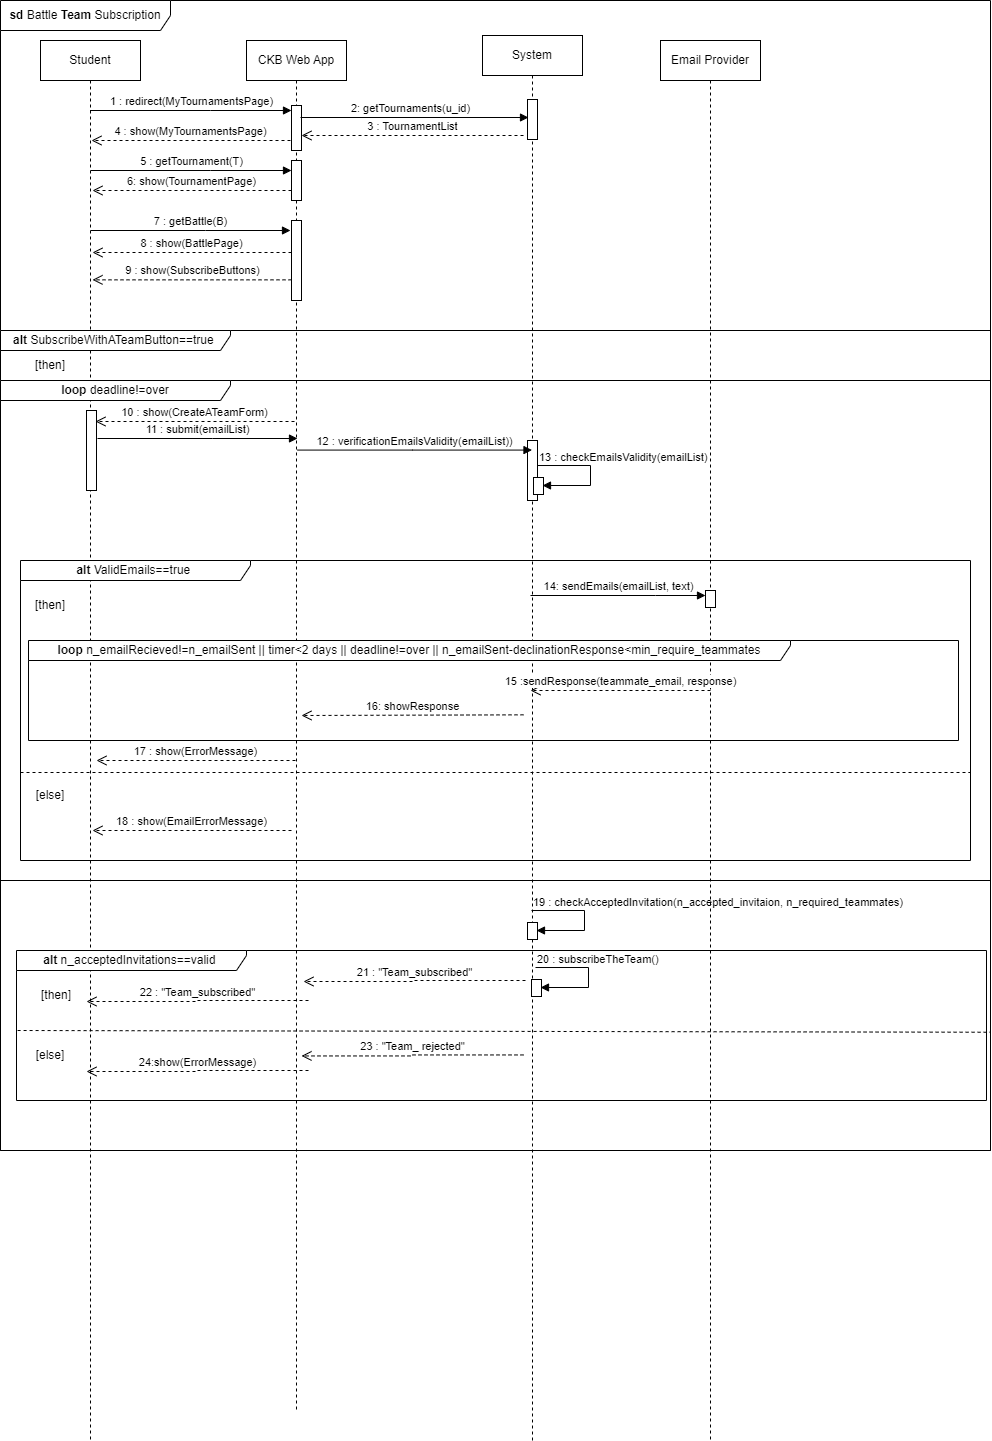

The diagram above was exported from draw.io. Its source (the exported page's mxGraphModel, read from the mxfile embedded in the PNG):
<mxGraphModel dx="1050" dy="542" grid="1" gridSize="10" guides="1" tooltips="1" connect="1" arrows="1" fold="1" page="1" pageScale="1" pageWidth="827" pageHeight="1169" math="0" shadow="0">
  <root>
    <mxCell id="0" />
    <mxCell id="1" parent="0" />
    <mxCell id="FBVa7s4n8cbFYfYda0Ox-1" value="Student" style="shape=umlLifeline;perimeter=lifelinePerimeter;whiteSpace=wrap;html=1;container=0;dropTarget=0;collapsible=0;recursiveResize=0;outlineConnect=0;portConstraint=eastwest;newEdgeStyle={&quot;edgeStyle&quot;:&quot;elbowEdgeStyle&quot;,&quot;elbow&quot;:&quot;vertical&quot;,&quot;curved&quot;:0,&quot;rounded&quot;:0};" parent="1" vertex="1">
      <mxGeometry x="40" y="40" width="100" height="1400" as="geometry" />
    </mxCell>
    <mxCell id="FBVa7s4n8cbFYfYda0Ox-2" value="CKB Web App" style="shape=umlLifeline;perimeter=lifelinePerimeter;whiteSpace=wrap;html=1;container=0;dropTarget=0;collapsible=0;recursiveResize=0;outlineConnect=0;portConstraint=eastwest;newEdgeStyle={&quot;edgeStyle&quot;:&quot;elbowEdgeStyle&quot;,&quot;elbow&quot;:&quot;vertical&quot;,&quot;curved&quot;:0,&quot;rounded&quot;:0};" parent="1" vertex="1">
      <mxGeometry x="246" y="40" width="100" height="1370" as="geometry" />
    </mxCell>
    <mxCell id="FBVa7s4n8cbFYfYda0Ox-3" value="" style="html=1;points=[];perimeter=orthogonalPerimeter;outlineConnect=0;targetShapes=umlLifeline;portConstraint=eastwest;newEdgeStyle={&quot;edgeStyle&quot;:&quot;elbowEdgeStyle&quot;,&quot;elbow&quot;:&quot;vertical&quot;,&quot;curved&quot;:0,&quot;rounded&quot;:0};" parent="FBVa7s4n8cbFYfYda0Ox-2" vertex="1">
      <mxGeometry x="45" y="120" width="10" height="40" as="geometry" />
    </mxCell>
    <mxCell id="FBVa7s4n8cbFYfYda0Ox-4" value="" style="html=1;points=[];perimeter=orthogonalPerimeter;outlineConnect=0;targetShapes=umlLifeline;portConstraint=eastwest;newEdgeStyle={&quot;edgeStyle&quot;:&quot;elbowEdgeStyle&quot;,&quot;elbow&quot;:&quot;vertical&quot;,&quot;curved&quot;:0,&quot;rounded&quot;:0};" parent="FBVa7s4n8cbFYfYda0Ox-2" vertex="1">
      <mxGeometry x="45" y="180" width="10" height="80" as="geometry" />
    </mxCell>
    <mxCell id="FBVa7s4n8cbFYfYda0Ox-5" value="1 : redirect(MyTournamentsPage)" style="html=1;verticalAlign=bottom;endArrow=block;edgeStyle=elbowEdgeStyle;elbow=horizontal;curved=0;rounded=0;" parent="1" source="FBVa7s4n8cbFYfYda0Ox-1" target="FBVa7s4n8cbFYfYda0Ox-9" edge="1">
      <mxGeometry relative="1" as="geometry">
        <mxPoint x="95" y="110" as="sourcePoint" />
        <Array as="points">
          <mxPoint x="210" y="110" />
        </Array>
      </mxGeometry>
    </mxCell>
    <mxCell id="FBVa7s4n8cbFYfYda0Ox-6" value="System" style="shape=umlLifeline;perimeter=lifelinePerimeter;whiteSpace=wrap;html=1;container=0;dropTarget=0;collapsible=0;recursiveResize=0;outlineConnect=0;portConstraint=eastwest;newEdgeStyle={&quot;edgeStyle&quot;:&quot;elbowEdgeStyle&quot;,&quot;elbow&quot;:&quot;vertical&quot;,&quot;curved&quot;:0,&quot;rounded&quot;:0};" parent="1" vertex="1">
      <mxGeometry x="482" y="35" width="100" height="1405" as="geometry" />
    </mxCell>
    <mxCell id="FBVa7s4n8cbFYfYda0Ox-7" value="" style="html=1;points=[];perimeter=orthogonalPerimeter;outlineConnect=0;targetShapes=umlLifeline;portConstraint=eastwest;newEdgeStyle={&quot;edgeStyle&quot;:&quot;elbowEdgeStyle&quot;,&quot;elbow&quot;:&quot;vertical&quot;,&quot;curved&quot;:0,&quot;rounded&quot;:0};" parent="FBVa7s4n8cbFYfYda0Ox-6" vertex="1">
      <mxGeometry x="45" y="64" width="10" height="40" as="geometry" />
    </mxCell>
    <mxCell id="FBVa7s4n8cbFYfYda0Ox-27" value="" style="html=1;points=[];perimeter=orthogonalPerimeter;outlineConnect=0;targetShapes=umlLifeline;portConstraint=eastwest;newEdgeStyle={&quot;edgeStyle&quot;:&quot;elbowEdgeStyle&quot;,&quot;elbow&quot;:&quot;vertical&quot;,&quot;curved&quot;:0,&quot;rounded&quot;:0};" parent="FBVa7s4n8cbFYfYda0Ox-6" vertex="1">
      <mxGeometry x="45" y="405" width="10" height="60" as="geometry" />
    </mxCell>
    <mxCell id="FBVa7s4n8cbFYfYda0Ox-28" value="" style="html=1;points=[];perimeter=orthogonalPerimeter;outlineConnect=0;targetShapes=umlLifeline;portConstraint=eastwest;newEdgeStyle={&quot;edgeStyle&quot;:&quot;elbowEdgeStyle&quot;,&quot;elbow&quot;:&quot;vertical&quot;,&quot;curved&quot;:0,&quot;rounded&quot;:0};" parent="FBVa7s4n8cbFYfYda0Ox-6" vertex="1">
      <mxGeometry x="51" y="442" width="10" height="17" as="geometry" />
    </mxCell>
    <mxCell id="FBVa7s4n8cbFYfYda0Ox-29" value="" style="endArrow=block;endFill=1;html=1;edgeStyle=orthogonalEdgeStyle;align=left;verticalAlign=top;rounded=0;" parent="FBVa7s4n8cbFYfYda0Ox-6" edge="1">
      <mxGeometry x="-1" relative="1" as="geometry">
        <mxPoint x="55.000000000000114" y="430.007299270073" as="sourcePoint" />
        <mxPoint x="60" y="450" as="targetPoint" />
        <Array as="points">
          <mxPoint x="108" y="430" />
          <mxPoint x="108" y="450" />
        </Array>
      </mxGeometry>
    </mxCell>
    <mxCell id="FBVa7s4n8cbFYfYda0Ox-30" value="13 : checkEmailsValidity(emailList)" style="edgeLabel;resizable=0;html=1;align=left;verticalAlign=bottom;" parent="FBVa7s4n8cbFYfYda0Ox-29" connectable="0" vertex="1">
      <mxGeometry x="-1" relative="1" as="geometry" />
    </mxCell>
    <mxCell id="pCaTkgylAKyFSpRlNDJo-9" value="" style="html=1;points=[];perimeter=orthogonalPerimeter;outlineConnect=0;targetShapes=umlLifeline;portConstraint=eastwest;newEdgeStyle={&quot;edgeStyle&quot;:&quot;elbowEdgeStyle&quot;,&quot;elbow&quot;:&quot;vertical&quot;,&quot;curved&quot;:0,&quot;rounded&quot;:0};" parent="FBVa7s4n8cbFYfYda0Ox-6" vertex="1">
      <mxGeometry x="45" y="887" width="10" height="17" as="geometry" />
    </mxCell>
    <mxCell id="pCaTkgylAKyFSpRlNDJo-10" value="" style="endArrow=block;endFill=1;html=1;edgeStyle=orthogonalEdgeStyle;align=left;verticalAlign=top;rounded=0;" parent="FBVa7s4n8cbFYfYda0Ox-6" edge="1">
      <mxGeometry x="-1" relative="1" as="geometry">
        <mxPoint x="49.000000000000114" y="875.007299270073" as="sourcePoint" />
        <mxPoint x="54" y="895" as="targetPoint" />
        <Array as="points">
          <mxPoint x="102" y="875" />
          <mxPoint x="102" y="895" />
        </Array>
      </mxGeometry>
    </mxCell>
    <mxCell id="pCaTkgylAKyFSpRlNDJo-11" value="19 : checkAcceptedInvitation(n_accepted_invitaion, n_required_teammates)" style="edgeLabel;resizable=0;html=1;align=left;verticalAlign=bottom;" parent="pCaTkgylAKyFSpRlNDJo-10" connectable="0" vertex="1">
      <mxGeometry x="-1" relative="1" as="geometry" />
    </mxCell>
    <mxCell id="pCaTkgylAKyFSpRlNDJo-16" value="" style="html=1;points=[];perimeter=orthogonalPerimeter;outlineConnect=0;targetShapes=umlLifeline;portConstraint=eastwest;newEdgeStyle={&quot;edgeStyle&quot;:&quot;elbowEdgeStyle&quot;,&quot;elbow&quot;:&quot;vertical&quot;,&quot;curved&quot;:0,&quot;rounded&quot;:0};" parent="FBVa7s4n8cbFYfYda0Ox-6" vertex="1">
      <mxGeometry x="49" y="944" width="10" height="17" as="geometry" />
    </mxCell>
    <mxCell id="pCaTkgylAKyFSpRlNDJo-17" value="" style="endArrow=block;endFill=1;html=1;edgeStyle=orthogonalEdgeStyle;align=left;verticalAlign=top;rounded=0;" parent="FBVa7s4n8cbFYfYda0Ox-6" edge="1">
      <mxGeometry x="-1" relative="1" as="geometry">
        <mxPoint x="53.000000000000114" y="932.007299270073" as="sourcePoint" />
        <mxPoint x="58" y="952" as="targetPoint" />
        <Array as="points">
          <mxPoint x="106" y="932" />
          <mxPoint x="106" y="952" />
        </Array>
      </mxGeometry>
    </mxCell>
    <mxCell id="pCaTkgylAKyFSpRlNDJo-18" value="20 : subscribeTheTeam()" style="edgeLabel;resizable=0;html=1;align=left;verticalAlign=bottom;" parent="pCaTkgylAKyFSpRlNDJo-17" connectable="0" vertex="1">
      <mxGeometry x="-1" relative="1" as="geometry" />
    </mxCell>
    <mxCell id="FBVa7s4n8cbFYfYda0Ox-8" value="&lt;b&gt;sd &lt;/b&gt;Battle&lt;b&gt;&amp;nbsp;Team&amp;nbsp;&lt;/b&gt;Subscription" style="shape=umlFrame;whiteSpace=wrap;html=1;pointerEvents=0;width=170;height=30;" parent="1" vertex="1">
      <mxGeometry width="990" height="1150" as="geometry" />
    </mxCell>
    <mxCell id="FBVa7s4n8cbFYfYda0Ox-9" value="" style="html=1;points=[];perimeter=orthogonalPerimeter;outlineConnect=0;targetShapes=umlLifeline;portConstraint=eastwest;newEdgeStyle={&quot;edgeStyle&quot;:&quot;elbowEdgeStyle&quot;,&quot;elbow&quot;:&quot;vertical&quot;,&quot;curved&quot;:0,&quot;rounded&quot;:0};" parent="1" vertex="1">
      <mxGeometry x="291" y="105" width="10" height="45" as="geometry" />
    </mxCell>
    <mxCell id="FBVa7s4n8cbFYfYda0Ox-10" value="4 : show(MyTournamentsPage)" style="html=1;verticalAlign=bottom;endArrow=open;dashed=1;endSize=8;edgeStyle=elbowEdgeStyle;elbow=horizontal;curved=0;rounded=0;" parent="1" edge="1">
      <mxGeometry relative="1" as="geometry">
        <mxPoint x="91" y="140" as="targetPoint" />
        <mxPoint x="290" y="140" as="sourcePoint" />
      </mxGeometry>
    </mxCell>
    <mxCell id="FBVa7s4n8cbFYfYda0Ox-11" value="7 : getBattle(B)" style="html=1;verticalAlign=bottom;endArrow=block;edgeStyle=elbowEdgeStyle;elbow=horizontal;curved=0;rounded=0;" parent="1" edge="1">
      <mxGeometry relative="1" as="geometry">
        <mxPoint x="90" y="230" as="sourcePoint" />
        <Array as="points">
          <mxPoint x="205" y="230" />
        </Array>
        <mxPoint x="290" y="230" as="targetPoint" />
      </mxGeometry>
    </mxCell>
    <mxCell id="FBVa7s4n8cbFYfYda0Ox-12" value="3 : TournamentList" style="html=1;verticalAlign=bottom;endArrow=open;dashed=1;endSize=8;edgeStyle=elbowEdgeStyle;elbow=vertical;curved=0;rounded=0;" parent="1" target="FBVa7s4n8cbFYfYda0Ox-9" edge="1">
      <mxGeometry relative="1" as="geometry">
        <mxPoint x="291" y="135" as="targetPoint" />
        <mxPoint x="523" y="135" as="sourcePoint" />
      </mxGeometry>
    </mxCell>
    <mxCell id="FBVa7s4n8cbFYfYda0Ox-13" value="2: getTournaments(u_id)" style="html=1;verticalAlign=bottom;endArrow=block;edgeStyle=elbowEdgeStyle;elbow=vertical;curved=0;rounded=0;" parent="1" edge="1">
      <mxGeometry x="-0.0352" relative="1" as="geometry">
        <mxPoint x="300" y="117" as="sourcePoint" />
        <mxPoint x="528" y="116.98434782608697" as="targetPoint" />
        <mxPoint as="offset" />
      </mxGeometry>
    </mxCell>
    <mxCell id="FBVa7s4n8cbFYfYda0Ox-14" value="5 : getTournament(T)" style="html=1;verticalAlign=bottom;endArrow=block;edgeStyle=elbowEdgeStyle;elbow=vertical;curved=0;rounded=0;" parent="1" target="FBVa7s4n8cbFYfYda0Ox-3" edge="1">
      <mxGeometry relative="1" as="geometry">
        <mxPoint x="90" y="170" as="sourcePoint" />
        <Array as="points">
          <mxPoint x="210" y="170" />
        </Array>
        <mxPoint x="281" y="170" as="targetPoint" />
      </mxGeometry>
    </mxCell>
    <mxCell id="FBVa7s4n8cbFYfYda0Ox-15" value="6: show(TournamentPage)" style="html=1;verticalAlign=bottom;endArrow=open;dashed=1;endSize=8;edgeStyle=elbowEdgeStyle;elbow=horizontal;curved=0;rounded=0;" parent="1" edge="1">
      <mxGeometry relative="1" as="geometry">
        <mxPoint x="92" y="190" as="targetPoint" />
        <mxPoint x="291" y="190" as="sourcePoint" />
      </mxGeometry>
    </mxCell>
    <mxCell id="FBVa7s4n8cbFYfYda0Ox-16" value="8 : show(BattlePage)" style="html=1;verticalAlign=bottom;endArrow=open;dashed=1;endSize=8;edgeStyle=elbowEdgeStyle;elbow=horizontal;curved=0;rounded=0;" parent="1" edge="1">
      <mxGeometry relative="1" as="geometry">
        <mxPoint x="92" y="252" as="targetPoint" />
        <mxPoint x="291" y="252" as="sourcePoint" />
      </mxGeometry>
    </mxCell>
    <mxCell id="FBVa7s4n8cbFYfYda0Ox-17" value="9 : show(SubscribeButtons)" style="html=1;verticalAlign=bottom;endArrow=open;dashed=1;endSize=8;edgeStyle=elbowEdgeStyle;elbow=horizontal;curved=0;rounded=0;" parent="1" edge="1">
      <mxGeometry x="-0.0015" relative="1" as="geometry">
        <mxPoint x="92" y="279.35" as="targetPoint" />
        <mxPoint x="291" y="279.35" as="sourcePoint" />
        <mxPoint as="offset" />
      </mxGeometry>
    </mxCell>
    <mxCell id="FBVa7s4n8cbFYfYda0Ox-19" value="&lt;b&gt;alt &lt;/b&gt;SubscribeWithATeamButton==true&amp;nbsp;" style="shape=umlFrame;whiteSpace=wrap;html=1;pointerEvents=0;width=230;height=20;" parent="1" vertex="1">
      <mxGeometry y="330" width="990" height="820" as="geometry" />
    </mxCell>
    <mxCell id="FBVa7s4n8cbFYfYda0Ox-20" value="[then]" style="text;html=1;strokeColor=none;fillColor=none;align=center;verticalAlign=middle;whiteSpace=wrap;rounded=0;" parent="1" vertex="1">
      <mxGeometry x="20" y="350" width="60" height="30" as="geometry" />
    </mxCell>
    <mxCell id="FBVa7s4n8cbFYfYda0Ox-22" value="Email Provider" style="shape=umlLifeline;perimeter=lifelinePerimeter;whiteSpace=wrap;html=1;container=0;dropTarget=0;collapsible=0;recursiveResize=0;outlineConnect=0;portConstraint=eastwest;newEdgeStyle={&quot;edgeStyle&quot;:&quot;elbowEdgeStyle&quot;,&quot;elbow&quot;:&quot;vertical&quot;,&quot;curved&quot;:0,&quot;rounded&quot;:0};" parent="1" vertex="1">
      <mxGeometry x="660" y="40" width="100" height="1400" as="geometry" />
    </mxCell>
    <mxCell id="FBVa7s4n8cbFYfYda0Ox-38" value="" style="html=1;points=[];perimeter=orthogonalPerimeter;outlineConnect=0;targetShapes=umlLifeline;portConstraint=eastwest;newEdgeStyle={&quot;edgeStyle&quot;:&quot;elbowEdgeStyle&quot;,&quot;elbow&quot;:&quot;vertical&quot;,&quot;curved&quot;:0,&quot;rounded&quot;:0};" parent="FBVa7s4n8cbFYfYda0Ox-22" vertex="1">
      <mxGeometry x="45" y="550" width="10" height="17" as="geometry" />
    </mxCell>
    <mxCell id="FBVa7s4n8cbFYfYda0Ox-23" value="10 : show(CreateATeamForm)" style="html=1;verticalAlign=bottom;endArrow=open;dashed=1;endSize=8;edgeStyle=elbowEdgeStyle;elbow=horizontal;curved=0;rounded=0;" parent="1" edge="1">
      <mxGeometry relative="1" as="geometry">
        <mxPoint x="95" y="421" as="targetPoint" />
        <mxPoint x="294" y="421" as="sourcePoint" />
      </mxGeometry>
    </mxCell>
    <mxCell id="FBVa7s4n8cbFYfYda0Ox-24" value="" style="html=1;points=[];perimeter=orthogonalPerimeter;outlineConnect=0;targetShapes=umlLifeline;portConstraint=eastwest;newEdgeStyle={&quot;edgeStyle&quot;:&quot;elbowEdgeStyle&quot;,&quot;elbow&quot;:&quot;vertical&quot;,&quot;curved&quot;:0,&quot;rounded&quot;:0};" parent="1" vertex="1">
      <mxGeometry x="86" y="410" width="10" height="80" as="geometry" />
    </mxCell>
    <mxCell id="FBVa7s4n8cbFYfYda0Ox-25" value="11 : submit(emailList)" style="html=1;verticalAlign=bottom;endArrow=block;edgeStyle=elbowEdgeStyle;elbow=horizontal;curved=0;rounded=0;" parent="1" edge="1">
      <mxGeometry relative="1" as="geometry">
        <mxPoint x="97" y="438" as="sourcePoint" />
        <Array as="points">
          <mxPoint x="212" y="438" />
        </Array>
        <mxPoint x="297" y="438" as="targetPoint" />
      </mxGeometry>
    </mxCell>
    <mxCell id="FBVa7s4n8cbFYfYda0Ox-26" value="12 : verificationEmailsValidity(emailList))" style="html=1;verticalAlign=bottom;endArrow=block;edgeStyle=elbowEdgeStyle;elbow=horizontal;curved=0;rounded=0;" parent="1" edge="1">
      <mxGeometry relative="1" as="geometry">
        <mxPoint x="297" y="449.58" as="sourcePoint" />
        <Array as="points">
          <mxPoint x="412" y="449.58" />
        </Array>
        <mxPoint x="531.4999999999998" y="449.5799999999999" as="targetPoint" />
      </mxGeometry>
    </mxCell>
    <mxCell id="FBVa7s4n8cbFYfYda0Ox-36" value="&lt;b&gt;alt &lt;/b&gt;ValidEmails==true&amp;nbsp;" style="shape=umlFrame;whiteSpace=wrap;html=1;pointerEvents=0;width=230;height=20;" parent="1" vertex="1">
      <mxGeometry x="20" y="560" width="950" height="300" as="geometry" />
    </mxCell>
    <mxCell id="FBVa7s4n8cbFYfYda0Ox-37" value="14: sendEmails(emailList, text)" style="html=1;verticalAlign=bottom;endArrow=block;edgeStyle=elbowEdgeStyle;elbow=vertical;curved=0;rounded=0;" parent="1" edge="1">
      <mxGeometry relative="1" as="geometry">
        <mxPoint x="530" y="595" as="sourcePoint" />
        <Array as="points">
          <mxPoint x="655" y="595" />
        </Array>
        <mxPoint x="705" y="595" as="targetPoint" />
      </mxGeometry>
    </mxCell>
    <mxCell id="FBVa7s4n8cbFYfYda0Ox-40" value="15 :sendResponse(teammate_email, response)" style="html=1;verticalAlign=bottom;endArrow=open;dashed=1;endSize=8;edgeStyle=elbowEdgeStyle;elbow=horizontal;curved=0;rounded=0;" parent="1" edge="1">
      <mxGeometry relative="1" as="geometry">
        <mxPoint x="530" y="690" as="targetPoint" />
        <mxPoint x="710" y="690" as="sourcePoint" />
      </mxGeometry>
    </mxCell>
    <mxCell id="pCaTkgylAKyFSpRlNDJo-1" value="&lt;b&gt;loop &lt;/b&gt;n_emailRecieved!=n_emailSent || timer&amp;lt;2 days || deadline!=over || n_emailSent-declinationResponse&amp;lt;min_require_teammates" style="shape=umlFrame;whiteSpace=wrap;html=1;pointerEvents=0;width=762;height=20;" parent="1" vertex="1">
      <mxGeometry x="28" y="640" width="930" height="100" as="geometry" />
    </mxCell>
    <mxCell id="pCaTkgylAKyFSpRlNDJo-2" value="&lt;b&gt;loop &lt;/b&gt;deadline!=over" style="shape=umlFrame;whiteSpace=wrap;html=1;pointerEvents=0;width=230;height=20;" parent="1" vertex="1">
      <mxGeometry y="380" width="990" height="500" as="geometry" />
    </mxCell>
    <mxCell id="pCaTkgylAKyFSpRlNDJo-3" value="16: showResponse" style="html=1;verticalAlign=bottom;endArrow=open;dashed=1;endSize=8;edgeStyle=elbowEdgeStyle;elbow=vertical;curved=0;rounded=0;" parent="1" edge="1">
      <mxGeometry relative="1" as="geometry">
        <mxPoint x="301" y="715.33" as="targetPoint" />
        <mxPoint x="523" y="714.33" as="sourcePoint" />
      </mxGeometry>
    </mxCell>
    <mxCell id="pCaTkgylAKyFSpRlNDJo-4" value="17 : show(ErrorMessage)" style="html=1;verticalAlign=bottom;endArrow=open;dashed=1;endSize=8;edgeStyle=elbowEdgeStyle;elbow=horizontal;curved=0;rounded=0;" parent="1" edge="1">
      <mxGeometry relative="1" as="geometry">
        <mxPoint x="96" y="760" as="targetPoint" />
        <mxPoint x="295" y="760" as="sourcePoint" />
      </mxGeometry>
    </mxCell>
    <mxCell id="pCaTkgylAKyFSpRlNDJo-5" value="" style="endArrow=none;dashed=1;html=1;rounded=0;" parent="1" edge="1">
      <mxGeometry width="50" height="50" relative="1" as="geometry">
        <mxPoint x="20" y="772" as="sourcePoint" />
        <mxPoint x="970" y="772" as="targetPoint" />
      </mxGeometry>
    </mxCell>
    <mxCell id="pCaTkgylAKyFSpRlNDJo-6" value="18 : show(EmailErrorMessage)" style="html=1;verticalAlign=bottom;endArrow=open;dashed=1;endSize=8;edgeStyle=elbowEdgeStyle;elbow=horizontal;curved=0;rounded=0;" parent="1" edge="1">
      <mxGeometry relative="1" as="geometry">
        <mxPoint x="92" y="830" as="targetPoint" />
        <mxPoint x="291" y="830" as="sourcePoint" />
      </mxGeometry>
    </mxCell>
    <mxCell id="pCaTkgylAKyFSpRlNDJo-7" value="[then]" style="text;html=1;strokeColor=none;fillColor=none;align=center;verticalAlign=middle;whiteSpace=wrap;rounded=0;" parent="1" vertex="1">
      <mxGeometry x="20" y="590" width="60" height="30" as="geometry" />
    </mxCell>
    <mxCell id="pCaTkgylAKyFSpRlNDJo-8" value="[else]" style="text;html=1;strokeColor=none;fillColor=none;align=center;verticalAlign=middle;whiteSpace=wrap;rounded=0;" parent="1" vertex="1">
      <mxGeometry x="20" y="780" width="60" height="30" as="geometry" />
    </mxCell>
    <mxCell id="pCaTkgylAKyFSpRlNDJo-12" value="&lt;b&gt;alt &lt;/b&gt;n_acceptedInvitations==valid&lt;b&gt;&amp;nbsp;&lt;/b&gt;" style="shape=umlFrame;whiteSpace=wrap;html=1;pointerEvents=0;width=230;height=20;" parent="1" vertex="1">
      <mxGeometry x="16" y="950" width="970" height="150" as="geometry" />
    </mxCell>
    <mxCell id="pCaTkgylAKyFSpRlNDJo-14" value="21 : &quot;Team_subscribed&quot;" style="html=1;verticalAlign=bottom;endArrow=open;dashed=1;endSize=8;edgeStyle=elbowEdgeStyle;elbow=horizontal;curved=0;rounded=0;" parent="1" edge="1">
      <mxGeometry relative="1" as="geometry">
        <mxPoint x="303" y="981" as="targetPoint" />
        <mxPoint x="525" y="980" as="sourcePoint" />
      </mxGeometry>
    </mxCell>
    <mxCell id="pCaTkgylAKyFSpRlNDJo-19" value="22 : &quot;Team_subscribed&quot;" style="html=1;verticalAlign=bottom;endArrow=open;dashed=1;endSize=8;edgeStyle=elbowEdgeStyle;elbow=horizontal;curved=0;rounded=0;" parent="1" edge="1">
      <mxGeometry relative="1" as="geometry">
        <mxPoint x="86" y="1001" as="targetPoint" />
        <mxPoint x="308" y="1000" as="sourcePoint" />
      </mxGeometry>
    </mxCell>
    <mxCell id="pCaTkgylAKyFSpRlNDJo-20" value="" style="endArrow=none;dashed=1;html=1;rounded=0;exitX=0;exitY=0.481;exitDx=0;exitDy=0;exitPerimeter=0;entryX=1.003;entryY=0.488;entryDx=0;entryDy=0;entryPerimeter=0;" parent="1" edge="1">
      <mxGeometry width="50" height="50" relative="1" as="geometry">
        <mxPoint x="17.09" y="1030" as="sourcePoint" />
        <mxPoint x="989.9999999999999" y="1031.7500000000002" as="targetPoint" />
      </mxGeometry>
    </mxCell>
    <mxCell id="pCaTkgylAKyFSpRlNDJo-21" value="[then]" style="text;html=1;strokeColor=none;fillColor=none;align=center;verticalAlign=middle;whiteSpace=wrap;rounded=0;" parent="1" vertex="1">
      <mxGeometry x="26" y="980" width="60" height="30" as="geometry" />
    </mxCell>
    <mxCell id="pCaTkgylAKyFSpRlNDJo-22" value="[else]" style="text;html=1;strokeColor=none;fillColor=none;align=center;verticalAlign=middle;whiteSpace=wrap;rounded=0;" parent="1" vertex="1">
      <mxGeometry x="20" y="1040" width="60" height="30" as="geometry" />
    </mxCell>
    <mxCell id="pCaTkgylAKyFSpRlNDJo-23" value="24:show(ErrorMessage)" style="html=1;verticalAlign=bottom;endArrow=open;dashed=1;endSize=8;edgeStyle=elbowEdgeStyle;elbow=horizontal;curved=0;rounded=0;" parent="1" edge="1">
      <mxGeometry relative="1" as="geometry">
        <mxPoint x="86" y="1071" as="targetPoint" />
        <mxPoint x="308" y="1070" as="sourcePoint" />
      </mxGeometry>
    </mxCell>
    <mxCell id="pCaTkgylAKyFSpRlNDJo-24" value="23 : &quot;Team_ rejected&quot;" style="html=1;verticalAlign=bottom;endArrow=open;dashed=1;endSize=8;edgeStyle=elbowEdgeStyle;elbow=horizontal;curved=0;rounded=0;" parent="1" edge="1">
      <mxGeometry relative="1" as="geometry">
        <mxPoint x="301" y="1055.44" as="targetPoint" />
        <mxPoint x="523" y="1054.44" as="sourcePoint" />
      </mxGeometry>
    </mxCell>
  </root>
</mxGraphModel>